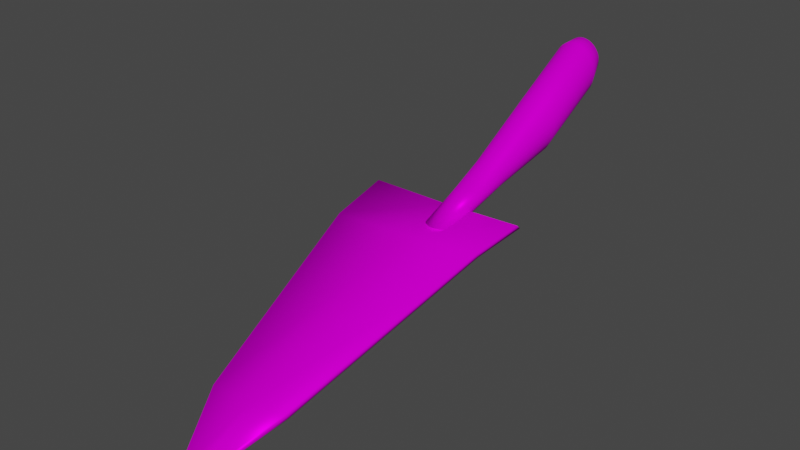 # Source: Garden_Spade.blend  (saved by Blender 3.4.6; exported with 4.5.12 LTS)
import bpy
from mathutils import Matrix  # noqa: F401  (used for matrix-valued properties, if any)

bpy.ops.wm.read_factory_settings(use_empty=True)
scene = bpy.context.scene
scene.name = 'Scene'

# ---- collections
col_collection = bpy.data.collections.new('Collection'); scene.collection.children.link(col_collection)

# ---- images (referenced by path relative to the original .blend; pixels are not part of the script)
import os
ASSET_DIR = os.environ.get("B2B_ASSET_DIR", "")  # directory of the original .blend (textures are referenced by path, not embedded)
HERE = os.path.dirname(os.path.abspath(__file__))  # packed textures are extracted next to this script under _unpacked/

def load_image(name, relpath, width, height, colorspace="sRGB"):
    """Load a texture the original file referenced (path relative to the .blend, or extracted next to this script)."""
    p = next((c for c in (os.path.join(HERE, relpath), os.path.join(ASSET_DIR, relpath)) if relpath and os.path.exists(c)), "")
    if p:
        img = bpy.data.images.load(p, check_existing=True)
        img.name = name
    else:  # same state as the original file: an image datablock whose file is absent (Cycles renders it pink)
        img = bpy.data.images.new(name, width, height)
        img.source = "FILE"
        img.filepath = "//" + (relpath or name)
    img.colorspace_settings.name = colorspace
    return img
img_untitled2_png = load_image('Untitled2.png', 'Untitled2.png', 1024, 1024, 'sRGB')

# ---- materials (node trees are filled in below, after node groups)
mat_material = bpy.data.materials.new('Material')
mat_material.alpha_threshold = 0.0
mat_material.use_transparent_shadow = False
mat_material.roughness = 0.5
mat_material.line_color = (0.0, 0.0, 0.0, 1.0)

# ---- material node trees
mat_material.use_nodes = True; mat_material.node_tree.nodes.clear()
_N = mat_material.node_tree.nodes; _L = mat_material.node_tree.links
n0 = _N.new('ShaderNodeOutputMaterial'); n0.name = 'Material Output'; n0.location = (300, 300)
n1 = _N.new('ShaderNodeBsdfPrincipled'); n1.name = 'Principled BSDF'; n1.location = (10, 300)
n1.distribution = 'GGX'
n1.subsurface_method = 'RANDOM_WALK_SKIN'
n1.inputs[1].default_value = 0.211
n1.inputs[2].default_value = 0.3899
n1.inputs[3].default_value = 1.45
n1.inputs[13].default_value = 0.0
n1.inputs[27].default_value = (0.0, 0.0, 0.0, 1.0)
n1.inputs[28].default_value = 1.0
n2 = _N.new('ShaderNodeTexImage'); n2.name = 'Image Texture'; n2.location = (-280, 275)
n2.image = img_untitled2_png
_L.new(n1.outputs[0], n0.inputs[0])
_L.new(n2.outputs[0], n1.inputs[0])
n0.is_active_output = True

# ---- world
world_world = bpy.data.worlds.new('World'); scene.world = world_world
world_world.use_nodes = True; world_world.node_tree.nodes.clear()
_N = world_world.node_tree.nodes; _L = world_world.node_tree.links
n0 = _N.new('ShaderNodeOutputWorld'); n0.name = 'World Output'; n0.location = (300, 300)
n1 = _N.new('ShaderNodeBackground'); n1.name = 'Background'; n1.location = (10, 300)
n1.inputs[0].default_value = (0.05088, 0.05088, 0.05088, 1.0)
_L.new(n1.outputs[0], n0.inputs[0])
n0.is_active_output = True
world_world.color = (0.05088, 0.05088, 0.05088)
world_world.use_sun_shadow = False
world_world.sun_shadow_jitter_overblur = 0.0

# ---- meshes
me_plane = bpy.data.meshes.new('Plane')
me_plane.from_pydata([(-0.285, -1.38, -0.5473), (0.3261, -1.352, -0.5125), (-0.6634, 0.2406, -0.07157), (0.5306, 0.2852, -0.01614), (0.02254, -1.339, -0.5876), (-0.06577, 0.3187, -0.1036), (-0.6637, 0.2045, -0.03415), (-0.2864, -1.397, -0.5094), (0.02021, -1.362, -0.5287), (0.3247, -1.369, -0.4746), (0.5303, 0.2491, 0.02128), (-0.066, 0.2648, -0.05371), (0.06117, -1.952, -0.7725), (0.1352, -1.935, -0.739), (-0.01741, -1.942, -0.7477), (0.06063, -1.955, -0.7606), (0.1345, -1.939, -0.724), (-0.01809, -1.946, -0.7326), (0.06474, 1.081, 0.09017), (0.08987, 1.081, 0.09243), (0.05628, 0.5731, -0.01442), (0.05628, 0.8594, 0.02974), (0.07962, 0.5714, -0.01418), (0.07966, 0.8585, 0.03124), (0.1021, 0.5664, -0.01346), (0.1021, 0.8557, 0.03569), (0.1227, 0.5582, -0.01231), (0.1229, 0.8513, 0.04292), (0.1409, 0.5472, -0.01075), (0.141, 0.8453, 0.05264), (0.1557, 0.5339, -0.008853), (0.1559, 0.838, 0.06448), (0.1668, 0.5186, -0.006688), (0.167, 0.8297, 0.078), (0.1736, 0.502, -0.004339), (0.1738, 0.8207, 0.09266), (0.1759, 0.4848, -0.001897), (0.1761, 0.8113, 0.1079), (0.1736, 0.4675, 0.0005462), (0.1738, 0.8019, 0.1232), (0.1668, 0.451, 0.002895), (0.167, 0.7929, 0.1378), (0.1557, 0.4357, 0.00506), (0.1559, 0.7845, 0.1513), (0.1409, 0.4223, 0.006957), (0.141, 0.7772, 0.1632), (0.1227, 0.4113, 0.008514), (0.1229, 0.7713, 0.1729), (0.1021, 0.4031, 0.009671), (0.1021, 0.7668, 0.1801), (0.07962, 0.3981, 0.01038), (0.07966, 0.7641, 0.1846), (0.05628, 0.3964, 0.01062), (0.05628, 0.7631, 0.1861), (0.03295, 0.3981, 0.01038), (0.03291, 0.7641, 0.1846), (0.01051, 0.4031, 0.009671), (0.01043, 0.7668, 0.1801), (-0.01017, 0.4113, 0.008514), (-0.01029, 0.7713, 0.1729), (-0.02829, 0.4223, 0.006957), (-0.02845, 0.7772, 0.1632), (-0.04317, 0.4357, 0.00506), (-0.04335, 0.7845, 0.1513), (-0.05422, 0.451, 0.002895), (-0.05442, 0.7929, 0.1378), (-0.06103, 0.4675, 0.0005462), (-0.06124, 0.8019, 0.1232), (-0.06332, 0.4848, -0.001897), (-0.06354, 0.8113, 0.1079), (-0.06103, 0.502, -0.004339), (-0.06124, 0.8207, 0.09266), (-0.05422, 0.5186, -0.006688), (-0.05442, 0.8297, 0.078), (-0.04317, 0.5339, -0.008853), (-0.04335, 0.838, 0.06448), (-0.02829, 0.5472, -0.01075), (-0.02845, 0.8453, 0.05264), (-0.01017, 0.5582, -0.01231), (-0.01029, 0.8513, 0.04292), (0.01051, 0.5664, -0.01346), (0.01043, 0.8557, 0.03569), (0.03295, 0.5714, -0.01418), (0.03291, 0.8585, 0.03124), (0.114, 1.079, 0.09912), (0.1363, 1.076, 0.11), (0.1558, 1.073, 0.1246), (0.1718, 1.068, 0.1424), (0.1837, 1.063, 0.1627), (0.1911, 1.058, 0.1848), (0.1935, 1.052, 0.2077), (0.1911, 1.046, 0.2306), (0.1837, 1.041, 0.2526), (0.1718, 1.036, 0.273), (0.1558, 1.031, 0.2908), (0.1363, 1.028, 0.3054), (0.114, 1.025, 0.3162), (0.08987, 1.023, 0.3229), (0.06474, 1.023, 0.3252), (0.03961, 1.023, 0.3229), (0.01545, 1.025, 0.3162), (-0.006822, 1.028, 0.3054), (-0.02634, 1.031, 0.2908), (-0.04236, 1.036, 0.273), (-0.05426, 1.041, 0.2526), (-0.06159, 1.046, 0.2306), (-0.06407, 1.052, 0.2077), (-0.06159, 1.058, 0.1848), (-0.05426, 1.063, 0.1627), (-0.04236, 1.068, 0.1424), (-0.02634, 1.073, 0.1246), (-0.006822, 1.076, 0.11), (0.01545, 1.079, 0.09912), (0.03961, 1.081, 0.09243), (0.1069, 1.543, 0.2192), (0.07311, 1.543, 0.2237), (0.04061, 1.543, 0.2371), (0.01066, 1.544, 0.2587), (-0.01559, 1.545, 0.2879), (-0.03713, 1.547, 0.3234), (-0.05314, 1.549, 0.3639), (-0.063, 1.55, 0.4079), (-0.06633, 1.552, 0.4536), (-0.063, 1.554, 0.4994), (-0.05314, 1.556, 0.5434), (-0.03713, 1.558, 0.5839), (-0.01559, 1.559, 0.6194), (0.01066, 1.56, 0.6486), (0.04061, 1.561, 0.6703), (0.07311, 1.562, 0.6837), (0.1069, 1.562, 0.6882), (0.1407, 1.562, 0.6837), (0.1732, 1.561, 0.6703), (0.2032, 1.56, 0.6486), (0.2294, 1.559, 0.6194), (0.251, 1.558, 0.5839), (0.267, 1.556, 0.5434), (0.2768, 1.554, 0.4994), (0.2802, 1.552, 0.4536), (0.2768, 1.55, 0.4079), (0.267, 1.549, 0.3639), (0.251, 1.547, 0.3234), (0.2294, 1.545, 0.2879), (0.2032, 1.544, 0.2587), (0.1732, 1.543, 0.2371), (0.1407, 1.543, 0.2237), (0.1154, 2.099, 0.5395), (0.08079, 2.098, 0.5437), (0.04758, 2.096, 0.5561), (0.01707, 2.093, 0.5761), (-0.009561, 2.088, 0.603), (-0.03128, 2.083, 0.6355), (-0.0473, 2.077, 0.6725), (-0.05707, 2.07, 0.7123), (-0.06032, 2.064, 0.7536), (-0.05697, 2.057, 0.7949), (-0.0471, 2.051, 0.8348), (-0.03104, 2.045, 0.8717), (-0.009318, 2.04, 0.9043), (0.01728, 2.036, 0.9312), (0.04774, 2.032, 0.9512), (0.08087, 2.031, 0.9636), (0.1154, 2.03, 0.9678), (0.1499, 2.031, 0.9636), (0.183, 2.032, 0.9512), (0.2135, 2.036, 0.9312), (0.2401, 2.04, 0.9043), (0.2618, 2.045, 0.8717), (0.2778, 2.051, 0.8348), (0.2877, 2.057, 0.7949), (0.2911, 2.064, 0.7536), (0.2878, 2.07, 0.7123), (0.278, 2.077, 0.6725), (0.262, 2.083, 0.6355), (0.2403, 2.088, 0.603), (0.2137, 2.093, 0.5761), (0.1832, 2.096, 0.5561), (0.1499, 2.098, 0.5437), (0.1154, 2.22, 0.6748), (0.08644, 2.22, 0.6783), (0.05893, 2.217, 0.6883), (0.03414, 2.214, 0.7043), (0.01317, 2.209, 0.7251), (-0.003204, 2.204, 0.7493), (-0.01463, 2.199, 0.7754), (-0.02117, 2.193, 0.8021), (-0.0231, 2.187, 0.8289), (-0.02062, 2.182, 0.8554), (-0.01365, 2.176, 0.8816), (-0.001974, 2.171, 0.9069), (0.01443, 2.166, 0.9303), (0.03525, 2.162, 0.9504), (0.05975, 2.159, 0.9658), (0.08688, 2.156, 0.9755), (0.1154, 2.156, 0.9788), (0.1439, 2.156, 0.9755), (0.171, 2.159, 0.9658), (0.1955, 2.162, 0.9504), (0.2163, 2.166, 0.9303), (0.2327, 2.171, 0.9069), (0.2444, 2.176, 0.8816), (0.2514, 2.182, 0.8554), (0.2538, 2.187, 0.8289), (0.2519, 2.193, 0.8021), (0.2454, 2.199, 0.7754), (0.2339, 2.204, 0.7493), (0.2176, 2.209, 0.7251), (0.1966, 2.214, 0.7043), (0.1718, 2.217, 0.6883), (0.1443, 2.22, 0.6783), (0.1154, 2.228, 0.7765), (0.1154, 2.229, 0.7405), (0.09544, 2.227, 0.7788), (0.09202, 2.228, 0.7432), (0.07691, 2.226, 0.7855), (0.07009, 2.226, 0.7511), (0.06101, 2.224, 0.7954), (0.05083, 2.224, 0.7634), (0.04862, 2.221, 0.8071), (0.03523, 2.22, 0.7786), (0.04012, 2.219, 0.8191), (0.02381, 2.217, 0.7953), (0.03517, 2.216, 0.8295), (0.01651, 2.213, 0.8117), (0.03289, 2.214, 0.8377), (0.01271, 2.21, 0.8266), (0.03228, 2.213, 0.8444), (0.01166, 2.207, 0.841), (0.03291, 2.211, 0.8509), (0.013, 2.204, 0.8546), (0.03523, 2.21, 0.8593), (0.01702, 2.201, 0.8698), (0.04022, 2.207, 0.8695), (0.02447, 2.197, 0.8854), (0.04874, 2.205, 0.8813), (0.0359, 2.194, 0.9018), (0.06111, 2.202, 0.8931), (0.05142, 2.191, 0.9165), (0.07698, 2.2, 0.9029), (0.07052, 2.188, 0.9285), (0.09548, 2.198, 0.9095), (0.09225, 2.186, 0.9363), (0.1154, 2.198, 0.9118), (0.1154, 2.186, 0.9389), (0.1353, 2.198, 0.9095), (0.1385, 2.186, 0.9363), (0.1538, 2.2, 0.9029), (0.1602, 2.188, 0.9285), (0.1696, 2.202, 0.8931), (0.1793, 2.191, 0.9165), (0.182, 2.205, 0.8813), (0.1948, 2.194, 0.9017), (0.1905, 2.207, 0.8695), (0.2063, 2.197, 0.8854), (0.1955, 2.21, 0.8593), (0.2137, 2.201, 0.8698), (0.1978, 2.211, 0.8509), (0.2177, 2.204, 0.8546), (0.1985, 2.213, 0.8445), (0.2191, 2.207, 0.841), (0.1978, 2.214, 0.8377), (0.218, 2.21, 0.8266), (0.1956, 2.216, 0.8295), (0.2142, 2.213, 0.8117), (0.1906, 2.219, 0.8191), (0.2069, 2.217, 0.7953), (0.1821, 2.221, 0.8071), (0.1955, 2.22, 0.7786), (0.1697, 2.224, 0.7954), (0.1799, 2.224, 0.7634), (0.1538, 2.226, 0.7855), (0.1606, 2.226, 0.7511), (0.1353, 2.227, 0.7788), (0.1387, 2.228, 0.7432), (-0.0144, 0.7154, 0.01939), (-0.642, 0.653, 0.06029), (0.6038, 0.6665, 0.07699), (-0.01435, 0.6786, 0.05854), (-0.6419, 0.6203, 0.09328), (0.6039, 0.6337, 0.11)], [], [(4, 5, 3, 1), (0, 2, 5, 4), (8, 9, 10, 11), (7, 8, 11, 6), (1, 9, 16, 13), (1, 3, 10, 9), (2, 0, 7, 6), (10, 3, 276, 279), (2, 6, 278, 275), (9, 8, 15, 16), (14, 12, 15, 17), (12, 13, 16, 15), (7, 0, 14, 17), (0, 4, 12, 14), (8, 7, 17, 15), (4, 1, 13, 12), (94, 93, 135, 134), (55, 53, 98, 99), (20, 21, 23, 22), (102, 101, 127, 126), (71, 69, 106, 107), (22, 23, 25, 24), (105, 104, 124, 123), (23, 21, 18, 19), (24, 25, 27, 26), (97, 96, 132, 131), (33, 31, 87, 88), (26, 27, 29, 28), (89, 88, 140, 139), (49, 47, 95, 96), (28, 29, 31, 30), (113, 112, 116, 115), (65, 63, 103, 104), (30, 31, 33, 32), (108, 107, 121, 120), (81, 79, 111, 112), (32, 33, 35, 34), (18, 113, 115, 114), (27, 25, 84, 85), (34, 35, 37, 36), (100, 99, 129, 128), (43, 41, 92, 93), (36, 37, 39, 38), (92, 91, 137, 136), (59, 57, 100, 101), (38, 39, 41, 40), (84, 19, 145, 144), (75, 73, 108, 109), (40, 41, 43, 42), (111, 110, 118, 117), (37, 35, 89, 90), (42, 43, 45, 44), (103, 102, 126, 125), (53, 51, 97, 98), (44, 45, 47, 46), (95, 94, 134, 133), (69, 67, 105, 106), (46, 47, 49, 48), (87, 86, 142, 141), (31, 29, 86, 87), (48, 49, 51, 50), (106, 105, 123, 122), (47, 45, 94, 95), (50, 51, 53, 52), (98, 97, 131, 130), (63, 61, 102, 103), (52, 53, 55, 54), (90, 89, 139, 138), (79, 77, 110, 111), (54, 55, 57, 56), (109, 108, 120, 119), (21, 83, 113, 18), (56, 57, 59, 58), (101, 100, 128, 127), (25, 23, 19, 84), (58, 59, 61, 60), (93, 92, 136, 135), (41, 39, 91, 92), (60, 61, 63, 62), (85, 84, 144, 143), (57, 55, 99, 100), (62, 63, 65, 64), (112, 111, 117, 116), (73, 71, 107, 108), (64, 65, 67, 66), (104, 103, 125, 124), (35, 33, 88, 89), (66, 67, 69, 68), (96, 95, 133, 132), (51, 49, 96, 97), (68, 69, 71, 70), (88, 87, 141, 140), (67, 65, 104, 105), (70, 71, 73, 72), (107, 106, 122, 121), (83, 81, 112, 113), (72, 73, 75, 74), (99, 98, 130, 129), (29, 27, 85, 86), (74, 75, 77, 76), (91, 90, 138, 137), (45, 43, 93, 94), (76, 77, 79, 78), (136, 137, 169, 168), (61, 59, 101, 102), (78, 79, 81, 80), (77, 75, 109, 110), (19, 18, 114, 145), (80, 81, 83, 82), (86, 85, 143, 142), (39, 37, 90, 91), (82, 83, 21, 20), (20, 22, 24, 26, 28, 30, 32, 34, 36, 38, 40, 42, 44, 46, 48, 50, 52, 54, 56, 58, 60, 62, 64, 66, 68, 70, 72, 74, 76, 78, 80, 82), (110, 109, 119, 118), (145, 114, 146, 177), (123, 124, 156, 155), (137, 138, 170, 169), (124, 125, 157, 156), (138, 139, 171, 170), (125, 126, 158, 157), (139, 140, 172, 171), (126, 127, 159, 158), (140, 141, 173, 172), (127, 128, 160, 159), (141, 142, 174, 173), (128, 129, 161, 160), (147, 148, 180, 179), (142, 143, 175, 174), (129, 130, 162, 161), (116, 117, 149, 148), (143, 144, 176, 175), (130, 131, 163, 162), (117, 118, 150, 149), (144, 145, 177, 176), (131, 132, 164, 163), (118, 119, 151, 150), (132, 133, 165, 164), (119, 120, 152, 151), (115, 116, 148, 147), (133, 134, 166, 165), (120, 121, 153, 152), (134, 135, 167, 166), (121, 122, 154, 153), (135, 136, 168, 167), (122, 123, 155, 154), (215, 213, 179, 180), (148, 149, 181, 180), (149, 150, 182, 181), (150, 151, 183, 182), (151, 152, 184, 183), (152, 153, 185, 184), (153, 154, 186, 185), (154, 155, 187, 186), (155, 156, 188, 187), (156, 157, 189, 188), (157, 158, 190, 189), (158, 159, 191, 190), (159, 160, 192, 191), (160, 161, 193, 192), (161, 162, 194, 193), (162, 163, 195, 194), (163, 164, 196, 195), (164, 165, 197, 196), (165, 166, 198, 197), (166, 167, 199, 198), (167, 168, 200, 199), (168, 169, 201, 200), (169, 170, 202, 201), (170, 171, 203, 202), (171, 172, 204, 203), (172, 173, 205, 204), (173, 174, 206, 205), (174, 175, 207, 206), (175, 176, 208, 207), (176, 177, 209, 208), (146, 147, 179, 178), (114, 115, 147, 146), (211, 273, 209, 178), (217, 215, 180, 181), (219, 217, 181, 182), (221, 219, 182, 183), (223, 221, 183, 184), (225, 223, 184, 185), (227, 225, 185, 186), (229, 227, 186, 187), (231, 229, 187, 188), (233, 231, 188, 189), (235, 233, 189, 190), (237, 235, 190, 191), (239, 237, 191, 192), (241, 239, 192, 193), (243, 241, 193, 194), (245, 243, 194, 195), (247, 245, 195, 196), (249, 247, 196, 197), (251, 249, 197, 198), (253, 251, 198, 199), (255, 253, 199, 200), (257, 255, 200, 201), (259, 257, 201, 202), (261, 259, 202, 203), (263, 261, 203, 204), (265, 263, 204, 205), (267, 265, 205, 206), (269, 267, 206, 207), (271, 269, 207, 208), (273, 271, 208, 209), (272, 210, 212, 214, 216, 218, 220, 222, 224, 226, 228, 230, 232, 234, 236, 238, 240, 242, 244, 246, 248, 250, 252, 254, 256, 258, 260, 262, 264, 266, 268, 270), (177, 146, 178, 209), (212, 210, 211, 213), (214, 212, 213, 215), (216, 214, 215, 217), (218, 216, 217, 219), (220, 218, 219, 221), (222, 220, 221, 223), (224, 222, 223, 225), (226, 224, 225, 227), (228, 226, 227, 229), (230, 228, 229, 231), (232, 230, 231, 233), (234, 232, 233, 235), (236, 234, 235, 237), (238, 236, 237, 239), (240, 238, 239, 241), (242, 240, 241, 243), (244, 242, 243, 245), (246, 244, 245, 247), (248, 246, 247, 249), (250, 248, 249, 251), (252, 250, 251, 253), (254, 252, 253, 255), (256, 254, 255, 257), (258, 256, 257, 259), (260, 258, 259, 261), (262, 260, 261, 263), (264, 262, 263, 265), (266, 264, 265, 267), (268, 266, 267, 269), (270, 268, 269, 271), (272, 270, 271, 273), (210, 272, 273, 211), (213, 211, 178, 179), (276, 274, 277, 279), (274, 275, 278, 277), (3, 5, 274, 276), (5, 2, 275, 274), (11, 10, 279, 277), (6, 11, 277, 278)])
me_plane.polygons.foreach_set('use_smooth', [True] * 248)
_uv = me_plane.uv_layers.new(name='UVMap')
_uv.uv.foreach_set('vector', [0.8193, 0.5638, 0.8155, 0.5463, 0.8226, 0.5456, 0.8228, 0.5633, 0.8156, 0.5645, 0.8085, 0.5478, 0.8155, 0.5463, 0.8193, 0.5638, 0.8341, 0.5479, 0.8376, 0.5485, 0.8374, 0.5659, 0.8304, 0.5649, 0.8304, 0.5472, 0.8341, 0.5479, 0.8304, 0.5649, 0.8233, 0.5636, 0.8674, 0.5657, 0.8664, 0.5657, 0.8683, 0.5582, 0.8687, 0.5581, 0.8674, 0.5657, 0.868, 0.5865, 0.8668, 0.5862, 0.8664, 0.5657, 0.8687, 0.5857, 0.8691, 0.5653, 0.8702, 0.5652, 0.8699, 0.5854, 0.8668, 0.5862, 0.868, 0.5865, 0.8687, 0.5912, 0.8676, 0.591, 0.8687, 0.5857, 0.8699, 0.5854, 0.8702, 0.5907, 0.8691, 0.591, 0.8376, 0.5485, 0.8341, 0.5479, 0.8356, 0.5415, 0.8364, 0.5419, 0.841, 0.5836, 0.8404, 0.5827, 0.8407, 0.5827, 0.8414, 0.5836, 0.8404, 0.5827, 0.841, 0.5818, 0.8414, 0.5818, 0.8407, 0.5827, 0.8702, 0.5652, 0.8691, 0.5653, 0.8687, 0.5581, 0.8691, 0.5581, 0.8156, 0.5645, 0.8193, 0.5638, 0.8208, 0.5703, 0.8198, 0.5702, 0.8341, 0.5479, 0.8304, 0.5472, 0.8346, 0.5415, 0.8356, 0.5415, 0.8193, 0.5638, 0.8228, 0.5633, 0.8216, 0.5699, 0.8208, 0.5703, 0.2598, 0.08253, 0.2592, 0.08273, 0.2598, 0.05625, 0.2608, 0.05545, 0.2777, 0.0952, 0.2769, 0.09518, 0.277, 0.08241, 0.2779, 0.08246, 0.2845, 0.03289, 0.2847, 0.04537, 0.2839, 0.04537, 0.2837, 0.03285, 0.2702, 0.0545, 0.2708, 0.05471, 0.2719, 0.08224, 0.2709, 0.08152, 0.2679, 0.0422, 0.2685, 0.04218, 0.2673, 0.0534, 0.2665, 0.05312, 0.2837, 0.03285, 0.2839, 0.04537, 0.2831, 0.04534, 0.2829, 0.03268, 0.2681, 0.05369, 0.2688, 0.05398, 0.2686, 0.07968, 0.2672, 0.07864, 0.2839, 0.04537, 0.2847, 0.04537, 0.2846, 0.05537, 0.2837, 0.0554, 0.2829, 0.03268, 0.2831, 0.04534, 0.2824, 0.04527, 0.2822, 0.03237, 0.2761, 0.08239, 0.2753, 0.08241, 0.2742, 0.05482, 0.2753, 0.05461, 0.2569, 0.09472, 0.2563, 0.09471, 0.2547, 0.08431, 0.2554, 0.08406, 0.2822, 0.03237, 0.2824, 0.04527, 0.2818, 0.04516, 0.2816, 0.03196, 0.2562, 0.08378, 0.2554, 0.08406, 0.2533, 0.06131, 0.2547, 0.06028, 0.2753, 0.09508, 0.2746, 0.095, 0.2744, 0.08246, 0.2753, 0.08241, 0.2816, 0.03196, 0.2818, 0.04516, 0.2813, 0.04502, 0.2811, 0.03144, 0.2855, 0.05535, 0.2864, 0.05533, 0.2859, 0.07642, 0.2848, 0.07627, 0.2697, 0.04215, 0.2703, 0.04215, 0.2696, 0.05425, 0.2688, 0.05398, 0.2593, 0.1078, 0.2563, 0.09471, 0.2569, 0.09472, 0.2597, 0.1083, 0.2657, 0.05286, 0.2665, 0.05312, 0.2645, 0.07651, 0.2633, 0.0755, 0.2863, 0.04523, 0.2871, 0.04511, 0.2872, 0.05533, 0.2864, 0.05533, 0.2597, 0.1083, 0.2569, 0.09472, 0.2575, 0.09474, 0.2601, 0.1089, 0.2846, 0.05537, 0.2855, 0.05535, 0.2848, 0.07627, 0.2836, 0.07625, 0.2824, 0.04527, 0.2831, 0.04534, 0.2829, 0.05545, 0.2822, 0.0555, 0.2601, 0.1089, 0.2575, 0.09474, 0.2581, 0.09476, 0.2604, 0.1095, 0.2787, 0.08254, 0.2779, 0.08246, 0.2777, 0.0547, 0.2788, 0.055, 0.2598, 0.09486, 0.2593, 0.09483, 0.2585, 0.08297, 0.2592, 0.08273, 0.2604, 0.1095, 0.2581, 0.09476, 0.2587, 0.09479, 0.2608, 0.1101, 0.2585, 0.08297, 0.2578, 0.08323, 0.2574, 0.05818, 0.2586, 0.05717, 0.2792, 0.09518, 0.2785, 0.0952, 0.2787, 0.08254, 0.2794, 0.08265, 0.2608, 0.1101, 0.2587, 0.09479, 0.2593, 0.09483, 0.2611, 0.1106, 0.2829, 0.05545, 0.2837, 0.0554, 0.2824, 0.07635, 0.2813, 0.07658, 0.2668, 0.04227, 0.2673, 0.04223, 0.2657, 0.05286, 0.2651, 0.05263, 0.2726, 0.1107, 0.2729, 0.09468, 0.2733, 0.0948, 0.273, 0.1112, 0.2872, 0.05533, 0.2879, 0.05533, 0.288, 0.07707, 0.287, 0.07669, 0.2581, 0.09476, 0.2575, 0.09474, 0.2562, 0.08378, 0.257, 0.0835, 0.273, 0.1112, 0.2733, 0.0948, 0.2739, 0.0949, 0.2735, 0.1118, 0.2696, 0.05425, 0.2702, 0.0545, 0.2709, 0.08152, 0.2698, 0.08065, 0.2769, 0.09518, 0.2761, 0.09514, 0.2761, 0.08239, 0.277, 0.08241, 0.2735, 0.1118, 0.2739, 0.0949, 0.2746, 0.095, 0.2741, 0.1122, 0.2744, 0.08246, 0.2737, 0.08254, 0.272, 0.05571, 0.273, 0.05519, 0.2685, 0.04218, 0.2691, 0.04216, 0.2681, 0.05369, 0.2673, 0.0534, 0.2741, 0.1122, 0.2746, 0.095, 0.2753, 0.09508, 0.2748, 0.1125, 0.2547, 0.08431, 0.254, 0.08455, 0.251, 0.06309, 0.2521, 0.06226, 0.2563, 0.09471, 0.2558, 0.0947, 0.254, 0.08455, 0.2547, 0.08431, 0.2748, 0.1125, 0.2753, 0.09508, 0.2761, 0.09514, 0.2756, 0.1127, 0.2673, 0.0534, 0.2681, 0.05369, 0.2672, 0.07864, 0.2659, 0.07757, 0.2746, 0.095, 0.2739, 0.0949, 0.2737, 0.08254, 0.2744, 0.08246, 0.2756, 0.1127, 0.2761, 0.09514, 0.2769, 0.09518, 0.2764, 0.1128, 0.277, 0.08241, 0.2761, 0.08239, 0.2753, 0.05461, 0.2765, 0.05457, 0.2703, 0.04215, 0.2709, 0.04215, 0.2702, 0.0545, 0.2696, 0.05425, 0.2764, 0.1128, 0.2769, 0.09518, 0.2777, 0.0952, 0.2773, 0.1128, 0.257, 0.0835, 0.2562, 0.08378, 0.2547, 0.06028, 0.256, 0.05923, 0.2871, 0.04511, 0.2877, 0.04496, 0.2879, 0.05533, 0.2872, 0.05533, 0.2773, 0.1128, 0.2777, 0.0952, 0.2785, 0.0952, 0.278, 0.1127, 0.2651, 0.05263, 0.2657, 0.05286, 0.2633, 0.0755, 0.2621, 0.07458, 0.2847, 0.04537, 0.2855, 0.04532, 0.2855, 0.05535, 0.2846, 0.05537, 0.278, 0.1127, 0.2785, 0.0952, 0.2792, 0.09518, 0.2788, 0.1124, 0.2794, 0.08265, 0.2787, 0.08254, 0.2788, 0.055, 0.2798, 0.05545, 0.2831, 0.04534, 0.2839, 0.04537, 0.2837, 0.0554, 0.2829, 0.05545, 0.2788, 0.1124, 0.2792, 0.09518, 0.2798, 0.09513, 0.2794, 0.112, 0.2592, 0.08273, 0.2585, 0.08297, 0.2586, 0.05717, 0.2598, 0.05625, 0.2593, 0.09483, 0.2587, 0.09479, 0.2578, 0.08323, 0.2585, 0.08297, 0.2794, 0.112, 0.2798, 0.09513, 0.2803, 0.09506, 0.2799, 0.1115, 0.2822, 0.0555, 0.2829, 0.05545, 0.2813, 0.07658, 0.2803, 0.07692, 0.2785, 0.0952, 0.2777, 0.0952, 0.2779, 0.08246, 0.2787, 0.08254, 0.272, 0.02584, 0.2703, 0.04215, 0.2697, 0.04215, 0.2717, 0.02635, 0.2864, 0.05533, 0.2872, 0.05533, 0.287, 0.07669, 0.2859, 0.07642, 0.2673, 0.04223, 0.2679, 0.0422, 0.2665, 0.05312, 0.2657, 0.05286, 0.2717, 0.02635, 0.2697, 0.04215, 0.2691, 0.04216, 0.2713, 0.02691, 0.2688, 0.05398, 0.2696, 0.05425, 0.2698, 0.08065, 0.2686, 0.07968, 0.2575, 0.09474, 0.2569, 0.09472, 0.2554, 0.08406, 0.2562, 0.08378, 0.2713, 0.02691, 0.2691, 0.04216, 0.2685, 0.04218, 0.2709, 0.0275, 0.2753, 0.08241, 0.2744, 0.08246, 0.273, 0.05519, 0.2742, 0.05482, 0.2761, 0.09514, 0.2753, 0.09508, 0.2753, 0.08241, 0.2761, 0.08239, 0.2709, 0.0275, 0.2685, 0.04218, 0.2679, 0.0422, 0.2705, 0.0281, 0.2554, 0.08406, 0.2547, 0.08431, 0.2521, 0.06226, 0.2533, 0.06131, 0.2691, 0.04216, 0.2697, 0.04215, 0.2688, 0.05398, 0.2681, 0.05369, 0.2705, 0.0281, 0.2679, 0.0422, 0.2673, 0.04223, 0.2702, 0.02868, 0.2665, 0.05312, 0.2673, 0.0534, 0.2659, 0.07757, 0.2645, 0.07651, 0.2855, 0.04532, 0.2863, 0.04523, 0.2864, 0.05533, 0.2855, 0.05535, 0.2884, 0.03058, 0.2887, 0.0446, 0.2883, 0.04479, 0.288, 0.03121, 0.2779, 0.08246, 0.277, 0.08241, 0.2765, 0.05457, 0.2777, 0.0547, 0.2818, 0.04516, 0.2824, 0.04527, 0.2822, 0.0555, 0.2815, 0.05555, 0.288, 0.03121, 0.2883, 0.04479, 0.2877, 0.04496, 0.2875, 0.03176, 0.2578, 0.08323, 0.257, 0.0835, 0.256, 0.05923, 0.2574, 0.05818, 0.2739, 0.0949, 0.2733, 0.0948, 0.2731, 0.08265, 0.2737, 0.08254, 0.2875, 0.03176, 0.2877, 0.04496, 0.2871, 0.04511, 0.2869, 0.03222, 0.5502, 0.2567, 0.5489, 0.2577, 0.5492, 0.2323, 0.5505, 0.2317, 0.2798, 0.09513, 0.2792, 0.09518, 0.2794, 0.08265, 0.2801, 0.08278, 0.2869, 0.03222, 0.2871, 0.04511, 0.2863, 0.04523, 0.2861, 0.03257, 0.2877, 0.04496, 0.2883, 0.04479, 0.2885, 0.05535, 0.2879, 0.05533, 0.2837, 0.0554, 0.2846, 0.05537, 0.2836, 0.07625, 0.2824, 0.07635, 0.2861, 0.03257, 0.2863, 0.04523, 0.2855, 0.04532, 0.2853, 0.0328, 0.254, 0.08455, 0.2535, 0.08474, 0.25, 0.06379, 0.251, 0.06309, 0.2587, 0.09479, 0.2581, 0.09476, 0.257, 0.0835, 0.2578, 0.08323, 0.2853, 0.0328, 0.2855, 0.04532, 0.2847, 0.04537, 0.2845, 0.03289, 0.2845, 0.03289, 0.2837, 0.03285, 0.2829, 0.03268, 0.2822, 0.03237, 0.2816, 0.03196, 0.2811, 0.03144, 0.2807, 0.03084, 0.2804, 0.03019, 0.2803, 0.02951, 0.2804, 0.02881, 0.2807, 0.02815, 0.2811, 0.02752, 0.2816, 0.02697, 0.2822, 0.02651, 0.2829, 0.02616, 0.2837, 0.02593, 0.2845, 0.02584, 0.2854, 0.02588, 0.2861, 0.02605, 0.2869, 0.02636, 0.2875, 0.02677, 0.288, 0.02729, 0.2884, 0.02789, 0.2886, 0.02854, 0.2887, 0.02922, 0.2886, 0.02992, 0.2884, 0.03058, 0.288, 0.03121, 0.2875, 0.03176, 0.2869, 0.03222, 0.2861, 0.03257, 0.2853, 0.0328, 0.2645, 0.05243, 0.2651, 0.05263, 0.2621, 0.07458, 0.2612, 0.07379, 0.5739, 0.2759, 0.5751, 0.2758, 0.5757, 0.3029, 0.5745, 0.303, 0.5588, 0.2782, 0.5601, 0.2792, 0.5602, 0.3042, 0.5589, 0.3035, 0.5489, 0.2577, 0.5475, 0.2587, 0.5478, 0.233, 0.5492, 0.2323, 0.5601, 0.2792, 0.5613, 0.2802, 0.5615, 0.3048, 0.5602, 0.3042, 0.5475, 0.2587, 0.5462, 0.2598, 0.5464, 0.2336, 0.5478, 0.233, 0.5613, 0.2802, 0.5624, 0.281, 0.5626, 0.3053, 0.5615, 0.3048, 0.5462, 0.2598, 0.5448, 0.2608, 0.5451, 0.2342, 0.5464, 0.2336, 0.5624, 0.281, 0.5634, 0.2818, 0.5636, 0.3058, 0.5626, 0.3053, 0.5448, 0.2608, 0.5436, 0.2618, 0.5438, 0.2348, 0.5451, 0.2342, 0.5713, 0.255, 0.5703, 0.2545, 0.5708, 0.2309, 0.5718, 0.2311, 0.5436, 0.2618, 0.5425, 0.2626, 0.5427, 0.2353, 0.5438, 0.2348, 0.5703, 0.2545, 0.5692, 0.2542, 0.5697, 0.2307, 0.5708, 0.2309, 0.5769, 0.3029, 0.5781, 0.3029, 0.5781, 0.3096, 0.5771, 0.3096, 0.5425, 0.2626, 0.5416, 0.2633, 0.5417, 0.2357, 0.5427, 0.2353, 0.5692, 0.2542, 0.568, 0.2541, 0.5685, 0.2306, 0.5697, 0.2307, 0.5775, 0.2759, 0.5786, 0.2762, 0.5792, 0.303, 0.5781, 0.3029, 0.5718, 0.2764, 0.5728, 0.2761, 0.5734, 0.3031, 0.5724, 0.3032, 0.568, 0.2541, 0.5668, 0.2541, 0.5673, 0.2306, 0.5685, 0.2306, 0.5786, 0.2762, 0.5796, 0.2766, 0.5802, 0.3031, 0.5792, 0.303, 0.5728, 0.2761, 0.5739, 0.2759, 0.5745, 0.303, 0.5734, 0.3031, 0.5668, 0.2541, 0.5657, 0.2543, 0.5661, 0.2307, 0.5673, 0.2306, 0.5527, 0.2733, 0.5537, 0.2741, 0.5537, 0.3011, 0.5527, 0.3006, 0.5657, 0.2543, 0.5646, 0.2547, 0.565, 0.2309, 0.5661, 0.2307, 0.5537, 0.2741, 0.5548, 0.275, 0.5548, 0.3016, 0.5537, 0.3011, 0.5763, 0.2758, 0.5775, 0.2759, 0.5781, 0.3029, 0.5769, 0.3029, 0.5646, 0.2547, 0.5636, 0.2552, 0.564, 0.2311, 0.565, 0.2309, 0.5548, 0.275, 0.5561, 0.276, 0.5561, 0.3022, 0.5548, 0.3016, 0.5523, 0.255, 0.5513, 0.2558, 0.5516, 0.2312, 0.5527, 0.2307, 0.5561, 0.276, 0.5574, 0.2771, 0.5575, 0.3029, 0.5561, 0.3022, 0.5513, 0.2558, 0.5502, 0.2567, 0.5505, 0.2317, 0.5516, 0.2312, 0.5574, 0.2771, 0.5588, 0.2782, 0.5589, 0.3035, 0.5575, 0.3029, 0.1357, 0.2722, 0.1391, 0.2708, 0.1431, 0.2856, 0.1389, 0.2873, 0.5781, 0.3029, 0.5792, 0.303, 0.579, 0.3097, 0.5781, 0.3096, 0.5792, 0.303, 0.5802, 0.3031, 0.5798, 0.3097, 0.579, 0.3097, 0.5527, 0.3006, 0.5537, 0.3011, 0.5551, 0.3082, 0.5543, 0.3079, 0.5537, 0.3011, 0.5548, 0.3016, 0.5559, 0.3085, 0.5551, 0.3082, 0.5548, 0.3016, 0.5561, 0.3022, 0.5568, 0.3089, 0.5559, 0.3085, 0.5561, 0.3022, 0.5575, 0.3029, 0.5577, 0.3092, 0.5568, 0.3089, 0.5575, 0.3029, 0.5589, 0.3035, 0.5586, 0.3096, 0.5577, 0.3092, 0.5589, 0.3035, 0.5602, 0.3042, 0.5595, 0.31, 0.5586, 0.3096, 0.5602, 0.3042, 0.5615, 0.3048, 0.5604, 0.3103, 0.5595, 0.31, 0.5615, 0.3048, 0.5626, 0.3053, 0.5612, 0.3107, 0.5604, 0.3103, 0.5626, 0.3053, 0.5636, 0.3058, 0.562, 0.311, 0.5612, 0.3107, 0.5718, 0.2311, 0.5708, 0.2309, 0.5704, 0.2256, 0.5713, 0.2257, 0.5708, 0.2309, 0.5697, 0.2307, 0.5695, 0.2254, 0.5704, 0.2256, 0.5697, 0.2307, 0.5685, 0.2306, 0.5685, 0.2254, 0.5695, 0.2254, 0.5685, 0.2306, 0.5673, 0.2306, 0.5675, 0.2254, 0.5685, 0.2254, 0.5673, 0.2306, 0.5661, 0.2307, 0.5666, 0.2254, 0.5675, 0.2254, 0.5661, 0.2307, 0.565, 0.2309, 0.5657, 0.2255, 0.5666, 0.2254, 0.565, 0.2309, 0.564, 0.2311, 0.5649, 0.2257, 0.5657, 0.2255, 0.5527, 0.2307, 0.5516, 0.2312, 0.5505, 0.2257, 0.5512, 0.2254, 0.5516, 0.2312, 0.5505, 0.2317, 0.5496, 0.226, 0.5505, 0.2257, 0.5505, 0.2317, 0.5492, 0.2323, 0.5487, 0.2263, 0.5496, 0.226, 0.5492, 0.2323, 0.5478, 0.233, 0.5479, 0.2267, 0.5487, 0.2263, 0.5478, 0.233, 0.5464, 0.2336, 0.5469, 0.2271, 0.5479, 0.2267, 0.5464, 0.2336, 0.5451, 0.2342, 0.546, 0.2274, 0.5469, 0.2271, 0.5451, 0.2342, 0.5438, 0.2348, 0.5451, 0.2278, 0.546, 0.2274, 0.5438, 0.2348, 0.5427, 0.2353, 0.5442, 0.2281, 0.5451, 0.2278, 0.5427, 0.2353, 0.5417, 0.2357, 0.5435, 0.2284, 0.5442, 0.2281, 0.5724, 0.3032, 0.5734, 0.3031, 0.5741, 0.3098, 0.5733, 0.3099, 0.5734, 0.3031, 0.5745, 0.303, 0.5751, 0.3097, 0.5741, 0.3098, 0.5757, 0.3029, 0.5769, 0.3029, 0.5771, 0.3096, 0.5761, 0.3097, 0.5751, 0.2758, 0.5763, 0.2758, 0.5769, 0.3029, 0.5757, 0.3029, 0.1422, 0.268, 0.1448, 0.2639, 0.1501, 0.277, 0.1469, 0.2821, 0.1324, 0.2723, 0.1357, 0.2722, 0.1389, 0.2873, 0.1345, 0.2873, 0.1292, 0.2711, 0.1324, 0.2723, 0.1345, 0.2873, 0.1302, 0.2857, 0.1264, 0.2689, 0.1292, 0.2711, 0.1302, 0.2857, 0.1262, 0.2825, 0.1242, 0.2662, 0.1264, 0.2689, 0.1262, 0.2825, 0.1227, 0.2782, 0.1225, 0.2633, 0.1242, 0.2662, 0.1227, 0.2782, 0.1197, 0.273, 0.1212, 0.2602, 0.1225, 0.2633, 0.1197, 0.273, 0.1172, 0.2672, 0.1202, 0.2569, 0.1212, 0.2602, 0.1172, 0.2672, 0.1153, 0.2607, 0.1195, 0.2528, 0.1202, 0.2569, 0.1153, 0.2607, 0.114, 0.2536, 0.1309, 0.2649, 0.1313, 0.2696, 0.1259, 0.2705, 0.1252, 0.2629, 0.131, 0.2594, 0.1309, 0.2649, 0.1252, 0.2629, 0.1253, 0.2551, 0.1317, 0.2537, 0.131, 0.2594, 0.1253, 0.2551, 0.1262, 0.2474, 0.133, 0.2481, 0.1317, 0.2537, 0.1262, 0.2474, 0.1279, 0.2402, 0.135, 0.2431, 0.133, 0.2481, 0.1279, 0.2402, 0.1304, 0.2339, 0.1376, 0.2391, 0.135, 0.2431, 0.1304, 0.2339, 0.1336, 0.2289, 0.1407, 0.2362, 0.1376, 0.2391, 0.1336, 0.2289, 0.1374, 0.2254, 0.144, 0.2348, 0.1407, 0.2362, 0.1374, 0.2254, 0.1415, 0.2236, 0.1473, 0.2347, 0.144, 0.2348, 0.1415, 0.2236, 0.1458, 0.2236, 0.1504, 0.2358, 0.1473, 0.2347, 0.1458, 0.2236, 0.15, 0.2251, 0.1413, 0.2211, 0.1386, 0.219, 0.1381, 0.2083, 0.1421, 0.2112, 0.1435, 0.2236, 0.1413, 0.2211, 0.1421, 0.2112, 0.1456, 0.2153, 0.1452, 0.2265, 0.1435, 0.2236, 0.1456, 0.2153, 0.1486, 0.2203, 0.1465, 0.2294, 0.1452, 0.2265, 0.1486, 0.2203, 0.1511, 0.226, 0.1476, 0.2329, 0.1465, 0.2294, 0.1511, 0.226, 0.1531, 0.2325, 0.1484, 0.2369, 0.1476, 0.2329, 0.1531, 0.2325, 0.1545, 0.2396, 0.1488, 0.2417, 0.1484, 0.2369, 0.1545, 0.2396, 0.1552, 0.2473, 0.1488, 0.2473, 0.1488, 0.2417, 0.1552, 0.2473, 0.1552, 0.2553, 0.1482, 0.2531, 0.1488, 0.2473, 0.1552, 0.2553, 0.1544, 0.2632, 0.1468, 0.2588, 0.1482, 0.2531, 0.1544, 0.2632, 0.1527, 0.2706, 0.1448, 0.2639, 0.1468, 0.2588, 0.1527, 0.2706, 0.1501, 0.277, 0.1535, 0.2733, 0.1513, 0.2768, 0.1486, 0.2792, 0.1458, 0.2804, 0.1431, 0.2805, 0.1406, 0.2797, 0.1385, 0.2781, 0.1371, 0.2765, 0.1361, 0.2749, 0.1355, 0.2735, 0.135, 0.2719, 0.1346, 0.2696, 0.1344, 0.2665, 0.1344, 0.2625, 0.135, 0.258, 0.1361, 0.2533, 0.1378, 0.2491, 0.1401, 0.2456, 0.1427, 0.2432, 0.1455, 0.2419, 0.1482, 0.2418, 0.1507, 0.2427, 0.1528, 0.2442, 0.1542, 0.2458, 0.1552, 0.2474, 0.1558, 0.2488, 0.1563, 0.2504, 0.1567, 0.2527, 0.1569, 0.2558, 0.1569, 0.2598, 0.1564, 0.2644, 0.1552, 0.269, 0.5745, 0.303, 0.5757, 0.3029, 0.5761, 0.3097, 0.5751, 0.3097, 0.1368, 0.2624, 0.1394, 0.26, 0.1422, 0.268, 0.1391, 0.2708, 0.134, 0.2636, 0.1368, 0.2624, 0.1391, 0.2708, 0.1357, 0.2722, 0.1312, 0.2637, 0.134, 0.2636, 0.1357, 0.2722, 0.1324, 0.2723, 0.1287, 0.2628, 0.1312, 0.2637, 0.1324, 0.2723, 0.1292, 0.2711, 0.1267, 0.2613, 0.1287, 0.2628, 0.1292, 0.2711, 0.1264, 0.2689, 0.1252, 0.2597, 0.1267, 0.2613, 0.1264, 0.2689, 0.1242, 0.2662, 0.1242, 0.2581, 0.1252, 0.2597, 0.1242, 0.2662, 0.1225, 0.2633, 0.1236, 0.2566, 0.1242, 0.2581, 0.1225, 0.2633, 0.1212, 0.2602, 0.1232, 0.2551, 0.1236, 0.2566, 0.1212, 0.2602, 0.1202, 0.2569, 0.1228, 0.2528, 0.1232, 0.2551, 0.1202, 0.2569, 0.1195, 0.2528, 0.1225, 0.2497, 0.1228, 0.2528, 0.1195, 0.2528, 0.1191, 0.2481, 0.1226, 0.2457, 0.1225, 0.2497, 0.1191, 0.2481, 0.1191, 0.2426, 0.135, 0.258, 0.1344, 0.2625, 0.131, 0.2594, 0.1317, 0.2537, 0.1361, 0.2533, 0.135, 0.258, 0.1317, 0.2537, 0.133, 0.2481, 0.1378, 0.2491, 0.1361, 0.2533, 0.133, 0.2481, 0.135, 0.2431, 0.1401, 0.2456, 0.1378, 0.2491, 0.135, 0.2431, 0.1376, 0.2391, 0.1427, 0.2432, 0.1401, 0.2456, 0.1376, 0.2391, 0.1407, 0.2362, 0.1455, 0.2419, 0.1427, 0.2432, 0.1407, 0.2362, 0.144, 0.2348, 0.1482, 0.2418, 0.1455, 0.2419, 0.144, 0.2348, 0.1473, 0.2347, 0.1507, 0.2427, 0.1482, 0.2418, 0.1473, 0.2347, 0.1504, 0.2358, 0.1409, 0.2274, 0.1389, 0.2259, 0.1386, 0.219, 0.1413, 0.2211, 0.1424, 0.229, 0.1409, 0.2274, 0.1413, 0.2211, 0.1435, 0.2236, 0.1433, 0.2306, 0.1424, 0.229, 0.1435, 0.2236, 0.1452, 0.2265, 0.1439, 0.232, 0.1433, 0.2306, 0.1452, 0.2265, 0.1465, 0.2294, 0.1444, 0.2336, 0.1439, 0.232, 0.1465, 0.2294, 0.1476, 0.2329, 0.1448, 0.2358, 0.1444, 0.2336, 0.1476, 0.2329, 0.1484, 0.2369, 0.1451, 0.239, 0.1448, 0.2358, 0.1484, 0.2369, 0.1488, 0.2417, 0.145, 0.243, 0.1451, 0.239, 0.1488, 0.2417, 0.1488, 0.2473, 0.1445, 0.2475, 0.145, 0.243, 0.1488, 0.2473, 0.1482, 0.2531, 0.1434, 0.2522, 0.1445, 0.2475, 0.1482, 0.2531, 0.1468, 0.2588, 0.1417, 0.2565, 0.1434, 0.2522, 0.1468, 0.2588, 0.1448, 0.2639, 0.1394, 0.26, 0.1417, 0.2565, 0.1448, 0.2639, 0.1422, 0.268, 0.1391, 0.2708, 0.1422, 0.268, 0.1469, 0.2821, 0.1431, 0.2856, 0.8393, 0.5968, 0.8377, 0.5894, 0.8389, 0.5894, 0.8404, 0.5968, 0.8377, 0.5894, 0.8393, 0.5818, 0.8404, 0.5818, 0.8389, 0.5894, 0.8226, 0.5456, 0.8155, 0.5463, 0.8155, 0.542, 0.8228, 0.5415, 0.8155, 0.5463, 0.8085, 0.5478, 0.808, 0.5433, 0.8155, 0.542, 0.8304, 0.5649, 0.8374, 0.5659, 0.8376, 0.57, 0.8303, 0.5693, 0.7894, 0.5996, 0.7965, 0.601, 0.7964, 0.6054, 0.7889, 0.6041])
me_plane.materials.append(mat_material)
me_plane.update()

# ---- objects
ob_plane = bpy.data.objects.new('Plane', me_plane)

# ---- transforms, parenting, visibility, modifiers, constraints
ob_plane.location = (0.0, 0.0, 2.452)

# ---- collection membership
col_collection.objects.link(ob_plane)

# ---- scene / render settings (as saved in the file)
scene.frame_start = 1; scene.frame_end = 250; scene.frame_set(1)
scene.render.engine = 'BLENDER_EEVEE_NEXT'
scene.cycles.sampling_pattern = 'TABULATED_SOBOL'
scene.cycles.use_light_tree = False
scene.view_settings.view_transform = 'Filmic'
bpy.context.view_layer.update()

# ---- added for rendering (the .blend has no active camera and no usable light): camera, sun
cam_auto = bpy.data.cameras.new('AutoCamera')
cam_auto.lens = 50.0
cam_auto.sensor_width = 36.0
cam_auto.clip_end = 1000.0
ob_auto_camera = bpy.data.objects.new('AutoCamera', cam_auto)
scene.collection.objects.link(ob_auto_camera)
ob_auto_camera.location = (4.32763, -5.09244, 6.04165)
ob_auto_camera.rotation_euler = (1.09748, -7.21219e-08, 0.694738)
scene.camera = ob_auto_camera
light_auto_sun = bpy.data.lights.new('AutoSun', 'SUN')
light_auto_sun.energy = 3.0
light_auto_sun.angle = 0.0523599
ob_auto_sun = bpy.data.objects.new('AutoSun', light_auto_sun)
scene.collection.objects.link(ob_auto_sun)
ob_auto_sun.rotation_euler = (0.872665, 0.174533, 0.523599)
bpy.context.view_layer.update()
